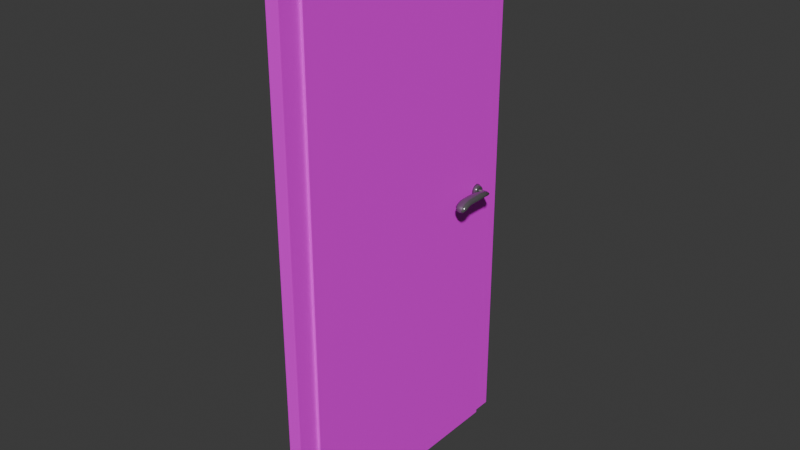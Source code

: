 # Source: door2.blend  (saved by Blender 4.5.87; exported with 4.5.12 LTS)
import bpy
from mathutils import Matrix  # noqa: F401  (used for matrix-valued properties, if any)

bpy.ops.wm.read_factory_settings(use_empty=True)
scene = bpy.context.scene
scene.name = 'Scene'

# ---- collections
col_collection = bpy.data.collections.new('Collection'); scene.collection.children.link(col_collection)

# ---- images (referenced by path relative to the original .blend; pixels are not part of the script)
import os
ASSET_DIR = os.environ.get("B2B_ASSET_DIR", "")  # directory of the original .blend (textures are referenced by path, not embedded)
HERE = os.path.dirname(os.path.abspath(__file__))  # packed textures are extracted next to this script under _unpacked/

def load_image(name, relpath, width, height, colorspace="sRGB"):
    """Load a texture the original file referenced (path relative to the .blend, or extracted next to this script)."""
    p = next((c for c in (os.path.join(HERE, relpath), os.path.join(ASSET_DIR, relpath)) if relpath and os.path.exists(c)), "")
    if p:
        img = bpy.data.images.load(p, check_existing=True)
        img.name = name
    else:  # same state as the original file: an image datablock whose file is absent (Cycles renders it pink)
        img = bpy.data.images.new(name, width, height)
        img.source = "FILE"
        img.filepath = "//" + (relpath or name)
    img.colorspace_settings.name = colorspace
    return img
img_rooms_door = load_image('rooms_door', 'rooms_door.png', 1024, 1024, 'sRGB')

# ---- materials (node trees are filled in below, after node groups)
mat_rooms_door = bpy.data.materials.new('rooms_door')
mat_doorknob = bpy.data.materials.new('Doorknob')

# ---- material node trees
mat_rooms_door.use_nodes = True; mat_rooms_door.node_tree.nodes.clear()
_N = mat_rooms_door.node_tree.nodes; _L = mat_rooms_door.node_tree.links
n0 = _N.new('ShaderNodeBsdfPrincipled'); n0.name = 'Principled BSDF'; n0.location = (10, 300)
n1 = _N.new('ShaderNodeOutputMaterial'); n1.name = 'Material Output'; n1.location = (300, 300)
n2 = _N.new('ShaderNodeTexImage'); n2.name = 'Image Texture'; n2.location = (-280, 280)
n2.image = img_rooms_door
n2.interpolation = 'Closest'
_L.new(n0.outputs[0], n1.inputs[0])
_L.new(n2.outputs[0], n0.inputs[0])
n1.is_active_output = True
mat_doorknob.use_nodes = True; mat_doorknob.node_tree.nodes.clear()
_N = mat_doorknob.node_tree.nodes; _L = mat_doorknob.node_tree.links
n0 = _N.new('ShaderNodeBsdfPrincipled'); n0.name = 'Principled BSDF'; n0.location = (10, 300)
n0.inputs[0].default_value = (0.2054, 0.2026, 0.2082, 1.0)
n0.inputs[1].default_value = 0.623
n0.inputs[2].default_value = 0.1885
n1 = _N.new('ShaderNodeOutputMaterial'); n1.name = 'Material Output'; n1.location = (300, 300)
_L.new(n0.outputs[0], n1.inputs[0])
n1.is_active_output = True

# ---- world
world_world = bpy.data.worlds.new('World'); scene.world = world_world
world_world.use_nodes = True; world_world.node_tree.nodes.clear()
_N = world_world.node_tree.nodes; _L = world_world.node_tree.links
n0 = _N.new('ShaderNodeOutputWorld'); n0.name = 'World Output'; n0.location = (300, 300)
n1 = _N.new('ShaderNodeBackground'); n1.name = 'Background'; n1.location = (10, 300)
n1.inputs[0].default_value = (0.05088, 0.05088, 0.05088, 1.0)
_L.new(n1.outputs[0], n0.inputs[0])
n0.is_active_output = True
world_world.color = (0.05088, 0.05088, 0.05088)
world_world.sun_shadow_jitter_overblur = 0.0

# ---- meshes
me_dark_door = bpy.data.meshes.new('dark_door')
me_dark_door.from_pydata([(-0.02536, 0.9, -0.0001433), (-0.02536, 0.9, 1.991), (0.02536, 0.9, -0.0001433), (0.02536, 0.9, 1.991), (-0.02536, -1.481e-05, -0.0001433), (-0.02536, -1.481e-05, 1.991), (0.02536, -1.481e-05, -0.0001433), (0.02536, -1.481e-05, 1.991), (-0.03558, 1.353e-05, -0.0001445), (-0.03558, 1.353e-05, 1.991), (0.01514, -2.688e-05, -0.0001445), (0.01514, -2.688e-05, 1.991), (0.01508, -0.08081, -0.0001445), (0.01508, -0.08081, 1.991), (-0.03564, -0.08077, -0.0001445), (-0.03564, -0.08077, 1.991), (-0.03558, 1.353e-05, 2.041), (0.01514, -2.688e-05, 2.041), (-0.03564, -0.08077, 2.041), (0.01508, -0.08081, 2.041), (-0.03479, 0.9808, -0.0001445), (-0.03479, 0.9808, 1.991), (0.01592, 0.9808, -0.0001445), (0.01592, 0.9808, 1.991), (0.01586, 0.9, -0.0001445), (0.01586, 0.9, 1.991), (-0.03486, 0.9, -0.0001445), (-0.03486, 0.9, 1.991), (-0.03479, 0.9808, 2.041), (0.01592, 0.9808, 2.041), (-0.03486, 0.9, 2.041), (0.01586, 0.9, 2.041)], [], [(0, 1, 3, 2), (2, 3, 7, 6), (6, 7, 5, 4), (4, 5, 1, 0), (2, 6, 4, 0), (7, 3, 1, 5), (8, 9, 11, 10), (14, 15, 9, 8), (9, 15, 18, 16), (10, 12, 14, 8), (10, 11, 13, 12), (15, 14, 12, 13), (19, 17, 16, 18), (15, 13, 19, 18), (13, 11, 17, 19), (31, 30, 16, 17), (20, 21, 23, 22), (26, 27, 21, 20), (21, 27, 30, 28), (22, 24, 26, 20), (22, 23, 25, 24), (27, 26, 24, 25), (31, 29, 28, 30), (25, 31, 17, 11), (25, 23, 29, 31), (23, 21, 28, 29), (30, 27, 9, 16), (27, 25, 11, 9)])
_uv = me_dark_door.uv_layers.new(name='UVMap')
_uv.uv.foreach_set('vector', [0.9393, 0.6714, 0.9393, 0.04264, 0.9552, 0.04264, 0.9552, 0.6714, 0.3051, 0.04264, 0.3051, 0.6714, 0.02211, 0.6714, 0.02211, 0.04264, 0.9552, 0.6714, 0.9552, 0.04264, 0.9712, 0.04264, 0.9712, 0.6714, 0.588, 0.04264, 0.588, 0.6714, 0.3051, 0.6714, 0.3051, 0.04264, 0.02211, 0.9544, 0.02211, 0.6714, 0.03805, 0.6714, 0.03805, 0.9544, 0.054, 0.6714, 0.054, 0.9544, 0.03805, 0.9544, 0.03805, 0.6714, 0.9036, 0.1831, 0.6082, 0.1831, 0.6082, 0.1747, 0.9036, 0.1747, 0.911, 0.5525, 0.6156, 0.5525, 0.6156, 0.5391, 0.911, 0.5391, 0.6156, 0.5391, 0.6156, 0.5525, 0.6082, 0.5525, 0.6082, 0.5391, 0.6418, 0.58, 0.6418, 0.6065, 0.6166, 0.6065, 0.6166, 0.58, 0.911, 0.2134, 0.6156, 0.2134, 0.6156, 0.2, 0.911, 0.2, 0.6156, 0.1916, 0.911, 0.1916, 0.911, 0.2, 0.6156, 0.2, 0.6082, 0.1579, 0.6202, 0.1579, 0.6202, 0.1663, 0.6082, 0.1663, 0.6156, 0.1916, 0.6156, 0.2, 0.6082, 0.2, 0.6082, 0.1916, 0.6156, 0.2, 0.6156, 0.2134, 0.6082, 0.2134, 0.6082, 0.2, 0.7537, 0.1579, 0.7537, 0.1663, 0.6202, 0.1663, 0.6202, 0.1579, 0.911, 0.1916, 0.6156, 0.1916, 0.6156, 0.1831, 0.911, 0.1831, 0.911, 0.3897, 0.6156, 0.3897, 0.6156, 0.3762, 0.911, 0.3762, 0.6156, 0.3762, 0.6156, 0.3897, 0.6082, 0.3897, 0.6082, 0.3762, 0.6669, 0.58, 0.6669, 0.6065, 0.6418, 0.6065, 0.6418, 0.58, 0.911, 0.3762, 0.6156, 0.3762, 0.6156, 0.3628, 0.911, 0.3628, 0.6082, 0.1663, 0.9036, 0.1663, 0.9036, 0.1747, 0.6082, 0.1747, 0.7537, 0.1579, 0.7657, 0.1579, 0.7657, 0.1663, 0.7537, 0.1663, 0.6156, 0.3628, 0.6082, 0.3628, 0.6082, 0.2134, 0.6156, 0.2134, 0.6156, 0.3628, 0.6156, 0.3762, 0.6082, 0.3762, 0.6082, 0.3628, 0.6156, 0.1831, 0.6156, 0.1916, 0.6082, 0.1916, 0.6082, 0.1831, 0.6082, 0.3897, 0.6156, 0.3897, 0.6156, 0.5391, 0.6082, 0.5391, 0.8992, 0.1579, 0.8992, 0.1663, 0.7657, 0.1663, 0.7657, 0.1579])
me_dark_door.materials.append(mat_rooms_door)
me_dark_door.materials.append(mat_doorknob)
me_dark_door.update()
me_dark_door_001 = bpy.data.meshes.new('dark_door.001')
me_dark_door_001.from_pydata([(-0.0335, 0.8517, 1.04), (-0.0335, 0.841, 1.043), (-0.0335, 0.8603, 1.034), (-0.0335, 0.8651, 1.024), (-0.0335, 0.8651, 1.013), (-0.0335, 0.8603, 1.003), (-0.0335, 0.8517, 0.9959), (-0.0335, 0.841, 0.9934), (-0.0335, 0.8303, 0.9959), (-0.0335, 0.8216, 1.003), (-0.0335, 0.8169, 1.013), (-0.0335, 0.8169, 1.024), (-0.0335, 0.8216, 1.034), (-0.0335, 0.8303, 1.04), (-0.05027, 0.8471, 1.034), (-0.05027, 0.8394, 1.036), (-0.05027, 0.8533, 1.03), (-0.05027, 0.8568, 1.022), (-0.05027, 0.8568, 1.015), (-0.05027, 0.8533, 1.007), (-0.05027, 0.8471, 1.002), (-0.05027, 0.8394, 1.001), (-0.05027, 0.8317, 1.002), (-0.05027, 0.8255, 1.007), (-0.05027, 0.8221, 1.015), (-0.05027, 0.8221, 1.022), (-0.05027, 0.8255, 1.03), (-0.05027, 0.8317, 1.034), (-0.07834, 0.8443, 1.012), (-0.07834, 0.8443, 1.025), (-0.07834, 0.8353, 1.012), (-0.07833, 0.8353, 1.025), (-0.1021, 0.6686, 1.013), (-0.1021, 0.6686, 1.026), (-0.07858, 0.6686, 1.013), (-0.07858, 0.6686, 1.026), (-0.0727, 0.6915, 1.024), (-0.07214, 0.7195, 1.027), (-0.07224, 0.7468, 1.027), (-0.07347, 0.7738, 1.028), (-0.07751, 0.8004, 1.028), (-0.08037, 0.8257, 1.024), (-0.0792, 0.8256, 1.032), (-0.07909, 0.8, 1.042), (-0.07504, 0.7734, 1.045), (-0.07255, 0.7467, 1.045), (-0.07214, 0.7195, 1.045), (-0.0727, 0.6915, 1.041), (-0.09239, 0.8307, 1.024), (-0.09992, 0.8051, 1.028), (-0.1029, 0.7749, 1.028), (-0.1035, 0.7469, 1.027), (-0.1035, 0.7195, 1.027), (-0.104, 0.6915, 1.024), (-0.104, 0.6915, 1.041), (-0.1035, 0.7195, 1.045), (-0.1036, 0.7468, 1.045), (-0.1035, 0.775, 1.044), (-0.1012, 0.8077, 1.04), (-0.09367, 0.8332, 1.03), (-0.07834, 0.8398, 1.01), (-0.07704, 0.846, 1.019), (-0.07834, 0.8398, 1.028), (-0.07689, 0.8336, 1.018), (-0.07939, 0.8324, 1.019), (-0.07445, 0.6774, 1.034), (-0.07458, 0.6669, 1.018), (-0.09052, 0.6669, 1.01), (-0.09052, 0.6669, 1.026), (-0.1073, 0.6669, 1.018), (-0.1045, 0.6774, 1.017), (-0.08673, 0.8405, 1.024), (-0.07445, 0.6774, 1.017), (-0.07221, 0.7058, 1.027), (-0.07215, 0.7332, 1.027), (-0.07255, 0.7604, 1.027), (-0.07528, 0.7869, 1.028), (-0.07949, 0.8142, 1.027), (-0.07834, 0.8325, 1.027), (-0.07889, 0.8139, 1.037), (-0.07709, 0.7865, 1.044), (-0.07349, 0.7602, 1.045), (-0.07219, 0.7332, 1.045), (-0.07221, 0.7058, 1.044), (-0.08574, 0.838, 1.019), (-0.09666, 0.8191, 1.025), (-0.1018, 0.7899, 1.028), (-0.1034, 0.7606, 1.027), (-0.1035, 0.7332, 1.027), (-0.1035, 0.7058, 1.027), (-0.1045, 0.6774, 1.034), (-0.1035, 0.7058, 1.044), (-0.1035, 0.7332, 1.045), (-0.1037, 0.7605, 1.045), (-0.1049, 0.7894, 1.043), (-0.09848, 0.8217, 1.035), (-0.08837, 0.6915, 1.044), (-0.08781, 0.7195, 1.048), (-0.08811, 0.7468, 1.048), (-0.08945, 0.774, 1.048), (-0.08997, 0.8024, 1.045), (-0.08699, 0.8283, 1.036), (-0.08604, 0.8281, 1.021), (-0.08852, 0.8028, 1.025), (-0.08802, 0.7744, 1.024), (-0.08782, 0.7469, 1.024), (-0.08781, 0.7195, 1.024), (-0.08837, 0.6915, 1.02), (-0.1131, 0.6915, 1.032), (-0.1125, 0.7195, 1.036), (-0.1125, 0.7469, 1.036), (-0.1117, 0.7753, 1.035), (-0.1093, 0.8101, 1.032), (-0.0971, 0.8342, 1.026), (-0.07517, 0.8246, 1.027), (-0.07106, 0.7992, 1.035), (-0.06616, 0.7734, 1.036), (-0.06357, 0.7468, 1.036), (-0.06323, 0.7195, 1.036), (-0.06387, 0.6915, 1.032), (-0.06617, 0.6772, 1.025), (-0.0914, 0.6633, 1.016), (-0.0879, 0.8416, 1.02), (-0.08947, 0.6772, 1.014), (-0.08315, 0.8354, 1.03), (-0.08947, 0.6772, 1.036), (-0.08788, 0.7058, 1.047), (-0.08785, 0.7332, 1.048), (-0.08872, 0.7603, 1.048), (-0.08996, 0.788, 1.047), (-0.08916, 0.8166, 1.041), (-0.08246, 0.8351, 1.017), (-0.08763, 0.8166, 1.022), (-0.0883, 0.7885, 1.025), (-0.08786, 0.7605, 1.024), (-0.08781, 0.7332, 1.024), (-0.08788, 0.7058, 1.024), (-0.1134, 0.6772, 1.025), (-0.1126, 0.7058, 1.036), (-0.1125, 0.7332, 1.036), (-0.1124, 0.7606, 1.036), (-0.1123, 0.7901, 1.035), (-0.1034, 0.8227, 1.029), (-0.07561, 0.8314, 1.023), (-0.07337, 0.8131, 1.031), (-0.06903, 0.7861, 1.036), (-0.06441, 0.7602, 1.036), (-0.06327, 0.7332, 1.036), (-0.06331, 0.7058, 1.036), (-0.06236, 0.8443, 1.012), (-0.06236, 0.8443, 1.025), (-0.06236, 0.8353, 1.012), (-0.06235, 0.8353, 1.025), (-0.06236, 0.8398, 1.01), (-0.06106, 0.846, 1.019), (-0.06236, 0.8398, 1.028), (-0.06091, 0.8336, 1.018), (-0.05027, 0.8462, 1.012), (-0.05027, 0.8461, 1.026), (-0.05027, 0.8334, 1.012), (-0.05027, 0.8334, 1.026), (-0.05027, 0.8398, 1.009), (-0.05027, 0.8485, 1.019), (-0.05027, 0.8398, 1.028), (-0.05027, 0.831, 1.018)], [], [(0, 1, 13, 12, 11, 10, 9, 8, 7, 6, 5, 4, 3, 2), (7, 8, 22, 21), (1, 0, 14, 15), (8, 9, 23, 22), (0, 2, 16, 14), (9, 10, 24, 23), (2, 3, 17, 16), (10, 11, 25, 24), (3, 4, 18, 17), (11, 12, 26, 25), (4, 5, 19, 18), (12, 13, 27, 26), (5, 6, 20, 19), (13, 1, 15, 27), (6, 7, 21, 20), (14, 16, 17, 18, 19, 20, 21, 22, 23, 24, 25, 26, 27, 15), (36, 119, 120, 72), (119, 47, 65, 120), (120, 65, 35, 66), (72, 120, 66, 34), (34, 66, 121, 67), (66, 35, 68, 121), (121, 68, 33, 69), (67, 121, 69, 32), (48, 113, 122, 84), (113, 59, 71, 122), (122, 71, 29, 61), (84, 122, 61, 28), (36, 72, 123, 107), (72, 34, 67, 123), (123, 67, 32, 70), (107, 123, 70, 53), (42, 78, 124, 101), (78, 31, 62, 124), (124, 62, 29, 71), (101, 124, 71, 59), (35, 65, 125, 68), (65, 47, 96, 125), (125, 96, 54, 90), (68, 125, 90, 33), (47, 83, 126, 96), (83, 46, 97, 126), (126, 97, 55, 91), (96, 126, 91, 54), (46, 82, 127, 97), (82, 45, 98, 127), (127, 98, 56, 92), (97, 127, 92, 55), (45, 81, 128, 98), (81, 44, 99, 128), (128, 99, 57, 93), (98, 128, 93, 56), (44, 80, 129, 99), (80, 43, 100, 129), (129, 100, 58, 94), (99, 129, 94, 57), (43, 79, 130, 100), (79, 42, 101, 130), (130, 101, 59, 95), (100, 130, 95, 58), (30, 64, 131, 60), (64, 41, 102, 131), (131, 102, 48, 84), (60, 131, 84, 28), (41, 77, 132, 102), (77, 40, 103, 132), (132, 103, 49, 85), (102, 132, 85, 48), (40, 76, 133, 103), (76, 39, 104, 133), (133, 104, 50, 86), (103, 133, 86, 49), (39, 75, 134, 104), (75, 38, 105, 134), (134, 105, 51, 87), (104, 134, 87, 50), (38, 74, 135, 105), (74, 37, 106, 135), (135, 106, 52, 88), (105, 135, 88, 51), (37, 73, 136, 106), (73, 36, 107, 136), (136, 107, 53, 89), (106, 136, 89, 52), (32, 69, 137, 70), (69, 33, 90, 137), (137, 90, 54, 108), (70, 137, 108, 53), (53, 108, 138, 89), (108, 54, 91, 138), (138, 91, 55, 109), (89, 138, 109, 52), (52, 109, 139, 88), (109, 55, 92, 139), (139, 92, 56, 110), (88, 139, 110, 51), (51, 110, 140, 87), (110, 56, 93, 140), (140, 93, 57, 111), (87, 140, 111, 50), (50, 111, 141, 86), (111, 57, 94, 141), (141, 94, 58, 112), (86, 141, 112, 49), (49, 112, 142, 85), (112, 58, 95, 142), (142, 95, 59, 113), (85, 142, 113, 48), (30, 63, 143, 64), (63, 31, 78, 143), (143, 78, 42, 114), (64, 143, 114, 41), (41, 114, 144, 77), (114, 42, 79, 144), (144, 79, 43, 115), (77, 144, 115, 40), (40, 115, 145, 76), (115, 43, 80, 145), (145, 80, 44, 116), (76, 145, 116, 39), (39, 116, 146, 75), (116, 44, 81, 146), (146, 81, 45, 117), (75, 146, 117, 38), (38, 117, 147, 74), (117, 45, 82, 147), (147, 82, 46, 118), (74, 147, 118, 37), (37, 118, 148, 73), (118, 46, 83, 148), (148, 83, 47, 119), (73, 148, 119, 36), (61, 29, 150, 154), (60, 28, 149, 153), (31, 63, 156, 152), (29, 62, 155, 150), (28, 61, 154, 149), (30, 60, 153, 151), (63, 30, 151, 156), (62, 31, 152, 155), (156, 151, 159, 164), (155, 152, 160, 163), (154, 150, 158, 162), (153, 149, 157, 161), (152, 156, 164, 160), (150, 155, 163, 158), (149, 154, 162, 157), (151, 153, 161, 159)])
me_dark_door_001.polygons.foreach_set('use_smooth', [1, 1, 1, 1, 1, 1, 1, 1, 1, 1, 1, 1, 1, 1, 1, 0, 1, 1, 1, 1, 1, 1, 1, 1, 1, 1, 1, 1, 1, 1, 1, 1, 1, 1, 1, 1, 1, 1, 1, 1, 1, 1, 1, 1, 1, 1, 1, 1, 1, 1, 1, 1, 1, 1, 1, 1, 1, 1, 1, 1, 1, 1, 1, 1, 1, 1, 1, 1, 1, 1, 1, 1, 1, 1, 1, 1, 1, 1, 1, 1, 1, 1, 1, 1, 1, 1, 1, 1, 1, 1, 1, 1, 1, 1, 1, 1, 1, 1, 1, 1, 1, 1, 1, 1, 1, 1, 1, 1, 1, 1, 1, 1, 1, 1, 1, 1, 1, 1, 1, 1, 1, 1, 1, 1, 1, 1, 1, 1, 1, 1, 1, 1, 1, 1, 1, 1, 1, 1, 1, 1, 1, 1, 1, 1, 1, 1, 1, 1])
me_dark_door_001.polygons.foreach_set('material_index', [1, 1, 1, 1, 1, 1, 1, 1, 1, 1, 1, 1, 1, 1, 1, 1, 1, 1, 1, 1, 1, 1, 1, 1, 1, 1, 1, 1, 1, 1, 1, 1, 1, 1, 1, 1, 1, 1, 1, 1, 1, 1, 1, 1, 1, 1, 1, 1, 1, 1, 1, 1, 1, 1, 1, 1, 1, 1, 1, 1, 1, 1, 1, 1, 1, 1, 1, 1, 1, 1, 1, 1, 1, 1, 1, 1, 1, 1, 1, 1, 1, 1, 1, 1, 1, 1, 1, 1, 1, 1, 1, 1, 1, 1, 1, 1, 1, 1, 1, 1, 1, 1, 1, 1, 1, 1, 1, 1, 1, 1, 1, 1, 1, 1, 1, 1, 1, 1, 1, 1, 1, 1, 1, 1, 1, 1, 1, 1, 1, 1, 1, 1, 1, 1, 1, 1, 1, 1, 1, 1, 1, 1, 1, 1, 1, 1, 1, 1])
_uv = me_dark_door_001.uv_layers.new(name='UVMap')
_uv.uv.foreach_set('vector', [0.0, 0.0, 0.0, 0.0, 0.0, 0.0, 0.0, 0.0, 0.0, 0.0, 0.0, 0.0, 0.0, 0.0, 0.0, 0.0, 0.0, 0.0, 0.0, 0.0, 0.0, 0.0, 0.0, 0.0, 0.0, 0.0, 0.0, 0.0, 0.0, 0.0, 0.0, 0.0, 0.0, 0.0, 0.0, 0.0, 0.0, 0.0, 0.0, 0.0, 0.0, 0.0, 0.0, 0.0, 0.0, 0.0, 0.0, 0.0, 0.0, 0.0, 0.0, 0.0, 0.0, 0.0, 0.0, 0.0, 0.0, 0.0, 0.0, 0.0, 0.0, 0.0, 0.0, 0.0, 0.0, 0.0, 0.0, 0.0, 0.0, 0.0, 0.0, 0.0, 0.0, 0.0, 0.0, 0.0, 0.0, 0.0, 0.0, 0.0, 0.0, 0.0, 0.0, 0.0, 0.0, 0.0, 0.0, 0.0, 0.0, 0.0, 0.0, 0.0, 0.0, 0.0, 0.0, 0.0, 0.0, 0.0, 0.0, 0.0, 0.0, 0.0, 0.0, 0.0, 0.0, 0.0, 0.0, 0.0, 0.0, 0.0, 0.0, 0.0, 0.0, 0.0, 0.0, 0.0, 0.0, 0.0, 0.0, 0.0, 0.0, 0.0, 0.0, 0.0, 0.0, 0.0, 0.0, 0.0, 0.0, 0.0, 0.0, 0.0, 0.0, 0.0, 0.0, 0.0, 0.0, 0.0, 0.0, 0.0, 0.0, 0.0, 0.0, 0.0, 0.0, 0.0, 0.0, 0.0, 0.0, 0.0, 0.0, 0.0, 0.0, 0.0, 0.0, 0.0, 0.0, 0.0, 0.0, 0.0, 0.0, 0.0, 0.0, 0.0, 0.0, 0.0, 0.0, 0.0, 0.375, 0.4643, 0.5, 0.4643, 0.5, 0.4851, 0.375, 0.4821, 0.5, 0.4643, 0.625, 0.4643, 0.625, 0.4821, 0.5, 0.4851, 0.5, 0.4851, 0.625, 0.4821, 0.625, 0.5, 0.5, 0.5298, 0.375, 0.4821, 0.5, 0.4851, 0.5, 0.5298, 0.375, 0.5, 0.375, 0.5, 0.5, 0.5298, 0.5, 0.625, 0.4048, 0.625, 0.5, 0.5298, 0.625, 0.5, 0.5952, 0.625, 0.5, 0.625, 0.5, 0.625, 0.5952, 0.625, 0.625, 0.75, 0.5, 0.7202, 0.4048, 0.625, 0.5, 0.625, 0.5, 0.7202, 0.375, 0.75, 0.375, 0.9643, 0.5, 0.9643, 0.5, 0.9821, 0.375, 0.9821, 0.5, 0.9643, 0.625, 0.9643, 0.625, 0.9821, 0.5, 0.9821, 0.5, 0.9821, 0.625, 0.9821, 0.625, 1.0, 0.5, 1.0, 0.375, 0.9821, 0.5, 0.9821, 0.5, 1.0, 0.375, 1.0, 0.3393, 0.5, 0.3571, 0.5, 0.3601, 0.625, 0.3393, 0.625, 0.3571, 0.5, 0.375, 0.5, 0.4048, 0.625, 0.3601, 0.625, 0.3601, 0.625, 0.4048, 0.625, 0.375, 0.75, 0.3571, 0.75, 0.3393, 0.625, 0.3601, 0.625, 0.3571, 0.75, 0.3393, 0.75, 0.8393, 0.5, 0.8571, 0.5, 0.8571, 0.625, 0.8393, 0.625, 0.8571, 0.5, 0.875, 0.5, 0.875, 0.625, 0.8571, 0.625, 0.8571, 0.625, 0.875, 0.625, 0.875, 0.75, 0.8571, 0.75, 0.8393, 0.625, 0.8571, 0.625, 0.8571, 0.75, 0.8393, 0.75, 0.625, 0.5, 0.6429, 0.5, 0.6399, 0.625, 0.5952, 0.625, 0.6429, 0.5, 0.6607, 0.5, 0.6607, 0.625, 0.6399, 0.625, 0.6399, 0.625, 0.6607, 0.625, 0.6607, 0.75, 0.6429, 0.75, 0.5952, 0.625, 0.6399, 0.625, 0.6429, 0.75, 0.625, 0.75, 0.6607, 0.5, 0.6786, 0.5, 0.6786, 0.625, 0.6607, 0.625, 0.6786, 0.5, 0.6964, 0.5, 0.6964, 0.625, 0.6786, 0.625, 0.6786, 0.625, 0.6964, 0.625, 0.6964, 0.75, 0.6786, 0.75, 0.6607, 0.625, 0.6786, 0.625, 0.6786, 0.75, 0.6607, 0.75, 0.6964, 0.5, 0.7143, 0.5, 0.7143, 0.625, 0.6964, 0.625, 0.7143, 0.5, 0.7321, 0.5, 0.7321, 0.625, 0.7143, 0.625, 0.7143, 0.625, 0.7321, 0.625, 0.7321, 0.75, 0.7143, 0.75, 0.6964, 0.625, 0.7143, 0.625, 0.7143, 0.75, 0.6964, 0.75, 0.7321, 0.5, 0.75, 0.5, 0.75, 0.625, 0.7321, 0.625, 0.75, 0.5, 0.7679, 0.5, 0.7679, 0.625, 0.75, 0.625, 0.75, 0.625, 0.7679, 0.625, 0.7679, 0.75, 0.75, 0.75, 0.7321, 0.625, 0.75, 0.625, 0.75, 0.75, 0.7321, 0.75, 0.7679, 0.5, 0.7857, 0.5, 0.7857, 0.625, 0.7679, 0.625, 0.7857, 0.5, 0.8036, 0.5, 0.8036, 0.625, 0.7857, 0.625, 0.7857, 0.625, 0.8036, 0.625, 0.8036, 0.75, 0.7857, 0.75, 0.7679, 0.625, 0.7857, 0.625, 0.7857, 0.75, 0.7679, 0.75, 0.8036, 0.5, 0.8214, 0.5, 0.8214, 0.625, 0.8036, 0.625, 0.8214, 0.5, 0.8393, 0.5, 0.8393, 0.625, 0.8214, 0.625, 0.8214, 0.625, 0.8393, 0.625, 0.8393, 0.75, 0.8214, 0.75, 0.8036, 0.625, 0.8214, 0.625, 0.8214, 0.75, 0.8036, 0.75, 0.125, 0.5, 0.1429, 0.5, 0.1429, 0.625, 0.125, 0.625, 0.1429, 0.5, 0.1607, 0.5, 0.1607, 0.625, 0.1429, 0.625, 0.1429, 0.625, 0.1607, 0.625, 0.1607, 0.75, 0.1429, 0.75, 0.125, 0.625, 0.1429, 0.625, 0.1429, 0.75, 0.125, 0.75, 0.1607, 0.5, 0.1786, 0.5, 0.1786, 0.625, 0.1607, 0.625, 0.1786, 0.5, 0.1964, 0.5, 0.1964, 0.625, 0.1786, 0.625, 0.1786, 0.625, 0.1964, 0.625, 0.1964, 0.75, 0.1786, 0.75, 0.1607, 0.625, 0.1786, 0.625, 0.1786, 0.75, 0.1607, 0.75, 0.1964, 0.5, 0.2143, 0.5, 0.2143, 0.625, 0.1964, 0.625, 0.2143, 0.5, 0.2321, 0.5, 0.2321, 0.625, 0.2143, 0.625, 0.2143, 0.625, 0.2321, 0.625, 0.2321, 0.75, 0.2143, 0.75, 0.1964, 0.625, 0.2143, 0.625, 0.2143, 0.75, 0.1964, 0.75, 0.2321, 0.5, 0.25, 0.5, 0.25, 0.625, 0.2321, 0.625, 0.25, 0.5, 0.2679, 0.5, 0.2679, 0.625, 0.25, 0.625, 0.25, 0.625, 0.2679, 0.625, 0.2679, 0.75, 0.25, 0.75, 0.2321, 0.625, 0.25, 0.625, 0.25, 0.75, 0.2321, 0.75, 0.2679, 0.5, 0.2857, 0.5, 0.2857, 0.625, 0.2679, 0.625, 0.2857, 0.5, 0.3036, 0.5, 0.3036, 0.625, 0.2857, 0.625, 0.2857, 0.625, 0.3036, 0.625, 0.3036, 0.75, 0.2857, 0.75, 0.2679, 0.625, 0.2857, 0.625, 0.2857, 0.75, 0.2679, 0.75, 0.3036, 0.5, 0.3214, 0.5, 0.3214, 0.625, 0.3036, 0.625, 0.3214, 0.5, 0.3393, 0.5, 0.3393, 0.625, 0.3214, 0.625, 0.3214, 0.625, 0.3393, 0.625, 0.3393, 0.75, 0.3214, 0.75, 0.3036, 0.625, 0.3214, 0.625, 0.3214, 0.75, 0.3036, 0.75, 0.375, 0.75, 0.5, 0.7202, 0.5, 0.7649, 0.375, 0.7679, 0.5, 0.7202, 0.625, 0.75, 0.625, 0.7679, 0.5, 0.7649, 0.5, 0.7649, 0.625, 0.7679, 0.625, 0.7857, 0.5, 0.7857, 0.375, 0.7679, 0.5, 0.7649, 0.5, 0.7857, 0.375, 0.7857, 0.375, 0.7857, 0.5, 0.7857, 0.5, 0.8036, 0.375, 0.8036, 0.5, 0.7857, 0.625, 0.7857, 0.625, 0.8036, 0.5, 0.8036, 0.5, 0.8036, 0.625, 0.8036, 0.625, 0.8214, 0.5, 0.8214, 0.375, 0.8036, 0.5, 0.8036, 0.5, 0.8214, 0.375, 0.8214, 0.375, 0.8214, 0.5, 0.8214, 0.5, 0.8393, 0.375, 0.8393, 0.5, 0.8214, 0.625, 0.8214, 0.625, 0.8393, 0.5, 0.8393, 0.5, 0.8393, 0.625, 0.8393, 0.625, 0.8571, 0.5, 0.8571, 0.375, 0.8393, 0.5, 0.8393, 0.5, 0.8571, 0.375, 0.8571, 0.375, 0.8571, 0.5, 0.8571, 0.5, 0.875, 0.375, 0.875, 0.5, 0.8571, 0.625, 0.8571, 0.625, 0.875, 0.5, 0.875, 0.5, 0.875, 0.625, 0.875, 0.625, 0.8929, 0.5, 0.8929, 0.375, 0.875, 0.5, 0.875, 0.5, 0.8929, 0.375, 0.8929, 0.375, 0.8929, 0.5, 0.8929, 0.5, 0.9107, 0.375, 0.9107, 0.5, 0.8929, 0.625, 0.8929, 0.625, 0.9107, 0.5, 0.9107, 0.5, 0.9107, 0.625, 0.9107, 0.625, 0.9286, 0.5, 0.9286, 0.375, 0.9107, 0.5, 0.9107, 0.5, 0.9286, 0.375, 0.9286, 0.375, 0.9286, 0.5, 0.9286, 0.5, 0.9464, 0.375, 0.9464, 0.5, 0.9286, 0.625, 0.9286, 0.625, 0.9464, 0.5, 0.9464, 0.5, 0.9464, 0.625, 0.9464, 0.625, 0.9643, 0.5, 0.9643, 0.375, 0.9464, 0.5, 0.9464, 0.5, 0.9643, 0.375, 0.9643, 0.375, 0.25, 0.5, 0.25, 0.5, 0.2679, 0.375, 0.2679, 0.5, 0.25, 0.625, 0.25, 0.625, 0.2679, 0.5, 0.2679, 0.5, 0.2679, 0.625, 0.2679, 0.625, 0.2857, 0.5, 0.2857, 0.375, 0.2679, 0.5, 0.2679, 0.5, 0.2857, 0.375, 0.2857, 0.375, 0.2857, 0.5, 0.2857, 0.5, 0.3036, 0.375, 0.3036, 0.5, 0.2857, 0.625, 0.2857, 0.625, 0.3036, 0.5, 0.3036, 0.5, 0.3036, 0.625, 0.3036, 0.625, 0.3214, 0.5, 0.3214, 0.375, 0.3036, 0.5, 0.3036, 0.5, 0.3214, 0.375, 0.3214, 0.375, 0.3214, 0.5, 0.3214, 0.5, 0.3393, 0.375, 0.3393, 0.5, 0.3214, 0.625, 0.3214, 0.625, 0.3393, 0.5, 0.3393, 0.5, 0.3393, 0.625, 0.3393, 0.625, 0.3571, 0.5, 0.3571, 0.375, 0.3393, 0.5, 0.3393, 0.5, 0.3571, 0.375, 0.3571, 0.375, 0.3571, 0.5, 0.3571, 0.5, 0.375, 0.375, 0.375, 0.5, 0.3571, 0.625, 0.3571, 0.625, 0.375, 0.5, 0.375, 0.5, 0.375, 0.625, 0.375, 0.625, 0.3929, 0.5, 0.3929, 0.375, 0.375, 0.5, 0.375, 0.5, 0.3929, 0.375, 0.3929, 0.375, 0.3929, 0.5, 0.3929, 0.5, 0.4107, 0.375, 0.4107, 0.5, 0.3929, 0.625, 0.3929, 0.625, 0.4107, 0.5, 0.4107, 0.5, 0.4107, 0.625, 0.4107, 0.625, 0.4286, 0.5, 0.4286, 0.375, 0.4107, 0.5, 0.4107, 0.5, 0.4286, 0.375, 0.4286, 0.375, 0.4286, 0.5, 0.4286, 0.5, 0.4464, 0.375, 0.4464, 0.5, 0.4286, 0.625, 0.4286, 0.625, 0.4464, 0.5, 0.4464, 0.5, 0.4464, 0.625, 0.4464, 0.625, 0.4643, 0.5, 0.4643, 0.375, 0.4464, 0.5, 0.4464, 0.5, 0.4643, 0.375, 0.4643, 0.5, 1.0, 0.625, 1.0, 0.625, 1.0, 0.5, 1.0, 0.125, 0.625, 0.125, 0.75, 0.125, 0.75, 0.125, 0.625, 0.625, 0.25, 0.5, 0.25, 0.5, 0.25, 0.625, 0.25, 0.875, 0.75, 0.875, 0.625, 0.875, 0.625, 0.875, 0.75, 0.375, 1.0, 0.5, 1.0, 0.5, 1.0, 0.375, 1.0, 0.125, 0.5, 0.125, 0.625, 0.125, 0.625, 0.125, 0.5, 0.5, 0.25, 0.375, 0.25, 0.375, 0.25, 0.5, 0.25, 0.875, 0.625, 0.875, 0.5, 0.875, 0.5, 0.875, 0.625, 0.5, 0.25, 0.375, 0.25, 0.375, 0.25, 0.5, 0.25, 0.875, 0.625, 0.875, 0.5, 0.875, 0.5, 0.875, 0.625, 0.5, 1.0, 0.625, 1.0, 0.625, 1.0, 0.5, 1.0, 0.125, 0.625, 0.125, 0.75, 0.125, 0.75, 0.125, 0.625, 0.625, 0.25, 0.5, 0.25, 0.5, 0.25, 0.625, 0.25, 0.875, 0.75, 0.875, 0.625, 0.875, 0.625, 0.875, 0.75, 0.375, 1.0, 0.5, 1.0, 0.5, 1.0, 0.375, 1.0, 0.125, 0.5, 0.125, 0.625, 0.125, 0.625, 0.125, 0.5])
me_dark_door_001.materials.append(mat_rooms_door)
me_dark_door_001.materials.append(mat_doorknob)
me_dark_door_001.update()
me_dark_door_002 = bpy.data.meshes.new('dark_door.002')
me_dark_door_002.from_pydata([(0.02936, 0.8517, 1.04), (0.02936, 0.841, 1.043), (0.02936, 0.8603, 1.034), (0.02936, 0.8651, 1.024), (0.02936, 0.8651, 1.013), (0.02936, 0.8603, 1.003), (0.02936, 0.8517, 0.9959), (0.02936, 0.841, 0.9934), (0.02936, 0.8303, 0.9959), (0.02936, 0.8216, 1.003), (0.02936, 0.8169, 1.013), (0.02936, 0.8169, 1.024), (0.02936, 0.8216, 1.034), (0.02936, 0.8303, 1.04), (0.04613, 0.8471, 1.034), (0.04613, 0.8394, 1.036), (0.04613, 0.8533, 1.03), (0.04613, 0.8568, 1.022), (0.04613, 0.8568, 1.015), (0.04613, 0.8533, 1.007), (0.04613, 0.8471, 1.002), (0.04613, 0.8394, 1.001), (0.04613, 0.8317, 1.002), (0.04613, 0.8255, 1.007), (0.04613, 0.8221, 1.015), (0.04613, 0.8221, 1.022), (0.04613, 0.8255, 1.03), (0.04613, 0.8317, 1.034), (0.0742, 0.8443, 1.012), (0.0742, 0.8443, 1.025), (0.0742, 0.8353, 1.012), (0.07419, 0.8353, 1.025), (0.09795, 0.6686, 1.013), (0.09795, 0.6686, 1.026), (0.07444, 0.6686, 1.013), (0.07444, 0.6686, 1.026), (0.06856, 0.6915, 1.024), (0.068, 0.7195, 1.027), (0.0681, 0.7468, 1.027), (0.06933, 0.7738, 1.028), (0.07337, 0.8004, 1.028), (0.07623, 0.8257, 1.024), (0.07506, 0.8256, 1.032), (0.07495, 0.8, 1.042), (0.0709, 0.7734, 1.045), (0.06841, 0.7467, 1.045), (0.068, 0.7195, 1.045), (0.06856, 0.6915, 1.041), (0.08825, 0.8307, 1.024), (0.09578, 0.8051, 1.028), (0.09881, 0.7749, 1.028), (0.09934, 0.7469, 1.027), (0.09934, 0.7195, 1.027), (0.0999, 0.6915, 1.024), (0.0999, 0.6915, 1.041), (0.09934, 0.7195, 1.045), (0.09944, 0.7468, 1.045), (0.09938, 0.775, 1.044), (0.09706, 0.8077, 1.04), (0.08953, 0.8332, 1.03), (0.0742, 0.8398, 1.01), (0.0729, 0.846, 1.019), (0.0742, 0.8398, 1.028), (0.07275, 0.8336, 1.018), (0.07525, 0.8324, 1.019), (0.07031, 0.6774, 1.034), (0.07044, 0.6669, 1.018), (0.08638, 0.6669, 1.01), (0.08638, 0.6669, 1.026), (0.1032, 0.6669, 1.018), (0.1003, 0.6774, 1.017), (0.08259, 0.8405, 1.024), (0.07031, 0.6774, 1.017), (0.06807, 0.7058, 1.027), (0.06801, 0.7332, 1.027), (0.06841, 0.7604, 1.027), (0.07114, 0.7869, 1.028), (0.07535, 0.8142, 1.027), (0.0742, 0.8325, 1.027), (0.07475, 0.8139, 1.037), (0.07295, 0.7865, 1.044), (0.06935, 0.7602, 1.045), (0.06805, 0.7332, 1.045), (0.06807, 0.7058, 1.044), (0.0816, 0.838, 1.019), (0.09253, 0.8191, 1.025), (0.09763, 0.7899, 1.028), (0.09927, 0.7606, 1.027), (0.09934, 0.7332, 1.027), (0.09941, 0.7058, 1.027), (0.1003, 0.6774, 1.034), (0.09941, 0.7058, 1.044), (0.09935, 0.7332, 1.045), (0.09959, 0.7605, 1.045), (0.1008, 0.7894, 1.043), (0.09434, 0.8217, 1.035), (0.08423, 0.6915, 1.044), (0.08367, 0.7195, 1.048), (0.08397, 0.7468, 1.048), (0.08531, 0.774, 1.048), (0.08583, 0.8024, 1.045), (0.08285, 0.8283, 1.036), (0.08191, 0.8281, 1.021), (0.08438, 0.8028, 1.025), (0.08388, 0.7744, 1.024), (0.08368, 0.7469, 1.024), (0.08367, 0.7195, 1.024), (0.08423, 0.6915, 1.02), (0.109, 0.6915, 1.032), (0.1084, 0.7195, 1.036), (0.1084, 0.7469, 1.036), (0.1076, 0.7753, 1.035), (0.1052, 0.8101, 1.032), (0.09296, 0.8342, 1.026), (0.07103, 0.8246, 1.027), (0.06692, 0.7992, 1.035), (0.06202, 0.7734, 1.036), (0.05943, 0.7468, 1.036), (0.05909, 0.7195, 1.036), (0.05973, 0.6915, 1.032), (0.06203, 0.6772, 1.025), (0.08726, 0.6633, 1.016), (0.08376, 0.8416, 1.02), (0.08533, 0.6772, 1.014), (0.07901, 0.8354, 1.03), (0.08533, 0.6772, 1.036), (0.08374, 0.7058, 1.047), (0.08371, 0.7332, 1.048), (0.08458, 0.7603, 1.048), (0.08582, 0.788, 1.047), (0.08502, 0.8166, 1.041), (0.07832, 0.8351, 1.017), (0.08349, 0.8166, 1.022), (0.08416, 0.7885, 1.025), (0.08372, 0.7605, 1.024), (0.08367, 0.7332, 1.024), (0.08374, 0.7058, 1.024), (0.1092, 0.6772, 1.025), (0.1084, 0.7058, 1.036), (0.1084, 0.7332, 1.036), (0.1083, 0.7606, 1.036), (0.1081, 0.7901, 1.035), (0.09931, 0.8227, 1.029), (0.07147, 0.8314, 1.023), (0.06923, 0.8131, 1.031), (0.06489, 0.7861, 1.036), (0.06027, 0.7602, 1.036), (0.05913, 0.7332, 1.036), (0.05917, 0.7058, 1.036), (0.05822, 0.8443, 1.012), (0.05822, 0.8443, 1.025), (0.05822, 0.8353, 1.012), (0.05821, 0.8353, 1.025), (0.05822, 0.8398, 1.01), (0.05692, 0.846, 1.019), (0.05822, 0.8398, 1.028), (0.05677, 0.8336, 1.018), (0.04613, 0.8462, 1.012), (0.04613, 0.8461, 1.026), (0.04613, 0.8334, 1.012), (0.04613, 0.8334, 1.026), (0.04613, 0.8398, 1.009), (0.04613, 0.8485, 1.019), (0.04613, 0.8398, 1.028), (0.04613, 0.831, 1.018)], [], [(0, 1, 13, 12, 11, 10, 9, 8, 7, 6, 5, 4, 3, 2), (7, 8, 22, 21), (1, 0, 14, 15), (8, 9, 23, 22), (0, 2, 16, 14), (9, 10, 24, 23), (2, 3, 17, 16), (10, 11, 25, 24), (3, 4, 18, 17), (11, 12, 26, 25), (4, 5, 19, 18), (12, 13, 27, 26), (5, 6, 20, 19), (13, 1, 15, 27), (6, 7, 21, 20), (14, 16, 17, 18, 19, 20, 21, 22, 23, 24, 25, 26, 27, 15), (36, 119, 120, 72), (119, 47, 65, 120), (120, 65, 35, 66), (72, 120, 66, 34), (34, 66, 121, 67), (66, 35, 68, 121), (121, 68, 33, 69), (67, 121, 69, 32), (48, 113, 122, 84), (113, 59, 71, 122), (122, 71, 29, 61), (84, 122, 61, 28), (36, 72, 123, 107), (72, 34, 67, 123), (123, 67, 32, 70), (107, 123, 70, 53), (42, 78, 124, 101), (78, 31, 62, 124), (124, 62, 29, 71), (101, 124, 71, 59), (35, 65, 125, 68), (65, 47, 96, 125), (125, 96, 54, 90), (68, 125, 90, 33), (47, 83, 126, 96), (83, 46, 97, 126), (126, 97, 55, 91), (96, 126, 91, 54), (46, 82, 127, 97), (82, 45, 98, 127), (127, 98, 56, 92), (97, 127, 92, 55), (45, 81, 128, 98), (81, 44, 99, 128), (128, 99, 57, 93), (98, 128, 93, 56), (44, 80, 129, 99), (80, 43, 100, 129), (129, 100, 58, 94), (99, 129, 94, 57), (43, 79, 130, 100), (79, 42, 101, 130), (130, 101, 59, 95), (100, 130, 95, 58), (30, 64, 131, 60), (64, 41, 102, 131), (131, 102, 48, 84), (60, 131, 84, 28), (41, 77, 132, 102), (77, 40, 103, 132), (132, 103, 49, 85), (102, 132, 85, 48), (40, 76, 133, 103), (76, 39, 104, 133), (133, 104, 50, 86), (103, 133, 86, 49), (39, 75, 134, 104), (75, 38, 105, 134), (134, 105, 51, 87), (104, 134, 87, 50), (38, 74, 135, 105), (74, 37, 106, 135), (135, 106, 52, 88), (105, 135, 88, 51), (37, 73, 136, 106), (73, 36, 107, 136), (136, 107, 53, 89), (106, 136, 89, 52), (32, 69, 137, 70), (69, 33, 90, 137), (137, 90, 54, 108), (70, 137, 108, 53), (53, 108, 138, 89), (108, 54, 91, 138), (138, 91, 55, 109), (89, 138, 109, 52), (52, 109, 139, 88), (109, 55, 92, 139), (139, 92, 56, 110), (88, 139, 110, 51), (51, 110, 140, 87), (110, 56, 93, 140), (140, 93, 57, 111), (87, 140, 111, 50), (50, 111, 141, 86), (111, 57, 94, 141), (141, 94, 58, 112), (86, 141, 112, 49), (49, 112, 142, 85), (112, 58, 95, 142), (142, 95, 59, 113), (85, 142, 113, 48), (30, 63, 143, 64), (63, 31, 78, 143), (143, 78, 42, 114), (64, 143, 114, 41), (41, 114, 144, 77), (114, 42, 79, 144), (144, 79, 43, 115), (77, 144, 115, 40), (40, 115, 145, 76), (115, 43, 80, 145), (145, 80, 44, 116), (76, 145, 116, 39), (39, 116, 146, 75), (116, 44, 81, 146), (146, 81, 45, 117), (75, 146, 117, 38), (38, 117, 147, 74), (117, 45, 82, 147), (147, 82, 46, 118), (74, 147, 118, 37), (37, 118, 148, 73), (118, 46, 83, 148), (148, 83, 47, 119), (73, 148, 119, 36), (61, 29, 150, 154), (60, 28, 149, 153), (31, 63, 156, 152), (29, 62, 155, 150), (28, 61, 154, 149), (30, 60, 153, 151), (63, 30, 151, 156), (62, 31, 152, 155), (156, 151, 159, 164), (155, 152, 160, 163), (154, 150, 158, 162), (153, 149, 157, 161), (152, 156, 164, 160), (150, 155, 163, 158), (149, 154, 162, 157), (151, 153, 161, 159)])
me_dark_door_002.polygons.foreach_set('use_smooth', [1, 1, 1, 1, 1, 1, 1, 1, 1, 1, 1, 1, 1, 1, 1, 0, 1, 1, 1, 1, 1, 1, 1, 1, 1, 1, 1, 1, 1, 1, 1, 1, 1, 1, 1, 1, 1, 1, 1, 1, 1, 1, 1, 1, 1, 1, 1, 1, 1, 1, 1, 1, 1, 1, 1, 1, 1, 1, 1, 1, 1, 1, 1, 1, 1, 1, 1, 1, 1, 1, 1, 1, 1, 1, 1, 1, 1, 1, 1, 1, 1, 1, 1, 1, 1, 1, 1, 1, 1, 1, 1, 1, 1, 1, 1, 1, 1, 1, 1, 1, 1, 1, 1, 1, 1, 1, 1, 1, 1, 1, 1, 1, 1, 1, 1, 1, 1, 1, 1, 1, 1, 1, 1, 1, 1, 1, 1, 1, 1, 1, 1, 1, 1, 1, 1, 1, 1, 1, 1, 1, 1, 1, 1, 1, 1, 1, 1, 1])
me_dark_door_002.polygons.foreach_set('material_index', [1, 1, 1, 1, 1, 1, 1, 1, 1, 1, 1, 1, 1, 1, 1, 1, 1, 1, 1, 1, 1, 1, 1, 1, 1, 1, 1, 1, 1, 1, 1, 1, 1, 1, 1, 1, 1, 1, 1, 1, 1, 1, 1, 1, 1, 1, 1, 1, 1, 1, 1, 1, 1, 1, 1, 1, 1, 1, 1, 1, 1, 1, 1, 1, 1, 1, 1, 1, 1, 1, 1, 1, 1, 1, 1, 1, 1, 1, 1, 1, 1, 1, 1, 1, 1, 1, 1, 1, 1, 1, 1, 1, 1, 1, 1, 1, 1, 1, 1, 1, 1, 1, 1, 1, 1, 1, 1, 1, 1, 1, 1, 1, 1, 1, 1, 1, 1, 1, 1, 1, 1, 1, 1, 1, 1, 1, 1, 1, 1, 1, 1, 1, 1, 1, 1, 1, 1, 1, 1, 1, 1, 1, 1, 1, 1, 1, 1, 1])
_uv = me_dark_door_002.uv_layers.new(name='UVMap')
_uv.uv.foreach_set('vector', [0.0, 0.0, 0.0, 0.0, 0.0, 0.0, 0.0, 0.0, 0.0, 0.0, 0.0, 0.0, 0.0, 0.0, 0.0, 0.0, 0.0, 0.0, 0.0, 0.0, 0.0, 0.0, 0.0, 0.0, 0.0, 0.0, 0.0, 0.0, 0.0, 0.0, 0.0, 0.0, 0.0, 0.0, 0.0, 0.0, 0.0, 0.0, 0.0, 0.0, 0.0, 0.0, 0.0, 0.0, 0.0, 0.0, 0.0, 0.0, 0.0, 0.0, 0.0, 0.0, 0.0, 0.0, 0.0, 0.0, 0.0, 0.0, 0.0, 0.0, 0.0, 0.0, 0.0, 0.0, 0.0, 0.0, 0.0, 0.0, 0.0, 0.0, 0.0, 0.0, 0.0, 0.0, 0.0, 0.0, 0.0, 0.0, 0.0, 0.0, 0.0, 0.0, 0.0, 0.0, 0.0, 0.0, 0.0, 0.0, 0.0, 0.0, 0.0, 0.0, 0.0, 0.0, 0.0, 0.0, 0.0, 0.0, 0.0, 0.0, 0.0, 0.0, 0.0, 0.0, 0.0, 0.0, 0.0, 0.0, 0.0, 0.0, 0.0, 0.0, 0.0, 0.0, 0.0, 0.0, 0.0, 0.0, 0.0, 0.0, 0.0, 0.0, 0.0, 0.0, 0.0, 0.0, 0.0, 0.0, 0.0, 0.0, 0.0, 0.0, 0.0, 0.0, 0.0, 0.0, 0.0, 0.0, 0.0, 0.0, 0.0, 0.0, 0.0, 0.0, 0.0, 0.0, 0.0, 0.0, 0.0, 0.0, 0.0, 0.0, 0.0, 0.0, 0.0, 0.0, 0.0, 0.0, 0.0, 0.0, 0.0, 0.0, 0.0, 0.0, 0.0, 0.0, 0.0, 0.0, 0.375, 0.4643, 0.5, 0.4643, 0.5, 0.4851, 0.375, 0.4821, 0.5, 0.4643, 0.625, 0.4643, 0.625, 0.4821, 0.5, 0.4851, 0.5, 0.4851, 0.625, 0.4821, 0.625, 0.5, 0.5, 0.5298, 0.375, 0.4821, 0.5, 0.4851, 0.5, 0.5298, 0.375, 0.5, 0.375, 0.5, 0.5, 0.5298, 0.5, 0.625, 0.4048, 0.625, 0.5, 0.5298, 0.625, 0.5, 0.5952, 0.625, 0.5, 0.625, 0.5, 0.625, 0.5952, 0.625, 0.625, 0.75, 0.5, 0.7202, 0.4048, 0.625, 0.5, 0.625, 0.5, 0.7202, 0.375, 0.75, 0.375, 0.9643, 0.5, 0.9643, 0.5, 0.9821, 0.375, 0.9821, 0.5, 0.9643, 0.625, 0.9643, 0.625, 0.9821, 0.5, 0.9821, 0.5, 0.9821, 0.625, 0.9821, 0.625, 1.0, 0.5, 1.0, 0.375, 0.9821, 0.5, 0.9821, 0.5, 1.0, 0.375, 1.0, 0.3393, 0.5, 0.3571, 0.5, 0.3601, 0.625, 0.3393, 0.625, 0.3571, 0.5, 0.375, 0.5, 0.4048, 0.625, 0.3601, 0.625, 0.3601, 0.625, 0.4048, 0.625, 0.375, 0.75, 0.3571, 0.75, 0.3393, 0.625, 0.3601, 0.625, 0.3571, 0.75, 0.3393, 0.75, 0.8393, 0.5, 0.8571, 0.5, 0.8571, 0.625, 0.8393, 0.625, 0.8571, 0.5, 0.875, 0.5, 0.875, 0.625, 0.8571, 0.625, 0.8571, 0.625, 0.875, 0.625, 0.875, 0.75, 0.8571, 0.75, 0.8393, 0.625, 0.8571, 0.625, 0.8571, 0.75, 0.8393, 0.75, 0.625, 0.5, 0.6429, 0.5, 0.6399, 0.625, 0.5952, 0.625, 0.6429, 0.5, 0.6607, 0.5, 0.6607, 0.625, 0.6399, 0.625, 0.6399, 0.625, 0.6607, 0.625, 0.6607, 0.75, 0.6429, 0.75, 0.5952, 0.625, 0.6399, 0.625, 0.6429, 0.75, 0.625, 0.75, 0.6607, 0.5, 0.6786, 0.5, 0.6786, 0.625, 0.6607, 0.625, 0.6786, 0.5, 0.6964, 0.5, 0.6964, 0.625, 0.6786, 0.625, 0.6786, 0.625, 0.6964, 0.625, 0.6964, 0.75, 0.6786, 0.75, 0.6607, 0.625, 0.6786, 0.625, 0.6786, 0.75, 0.6607, 0.75, 0.6964, 0.5, 0.7143, 0.5, 0.7143, 0.625, 0.6964, 0.625, 0.7143, 0.5, 0.7321, 0.5, 0.7321, 0.625, 0.7143, 0.625, 0.7143, 0.625, 0.7321, 0.625, 0.7321, 0.75, 0.7143, 0.75, 0.6964, 0.625, 0.7143, 0.625, 0.7143, 0.75, 0.6964, 0.75, 0.7321, 0.5, 0.75, 0.5, 0.75, 0.625, 0.7321, 0.625, 0.75, 0.5, 0.7679, 0.5, 0.7679, 0.625, 0.75, 0.625, 0.75, 0.625, 0.7679, 0.625, 0.7679, 0.75, 0.75, 0.75, 0.7321, 0.625, 0.75, 0.625, 0.75, 0.75, 0.7321, 0.75, 0.7679, 0.5, 0.7857, 0.5, 0.7857, 0.625, 0.7679, 0.625, 0.7857, 0.5, 0.8036, 0.5, 0.8036, 0.625, 0.7857, 0.625, 0.7857, 0.625, 0.8036, 0.625, 0.8036, 0.75, 0.7857, 0.75, 0.7679, 0.625, 0.7857, 0.625, 0.7857, 0.75, 0.7679, 0.75, 0.8036, 0.5, 0.8214, 0.5, 0.8214, 0.625, 0.8036, 0.625, 0.8214, 0.5, 0.8393, 0.5, 0.8393, 0.625, 0.8214, 0.625, 0.8214, 0.625, 0.8393, 0.625, 0.8393, 0.75, 0.8214, 0.75, 0.8036, 0.625, 0.8214, 0.625, 0.8214, 0.75, 0.8036, 0.75, 0.125, 0.5, 0.1429, 0.5, 0.1429, 0.625, 0.125, 0.625, 0.1429, 0.5, 0.1607, 0.5, 0.1607, 0.625, 0.1429, 0.625, 0.1429, 0.625, 0.1607, 0.625, 0.1607, 0.75, 0.1429, 0.75, 0.125, 0.625, 0.1429, 0.625, 0.1429, 0.75, 0.125, 0.75, 0.1607, 0.5, 0.1786, 0.5, 0.1786, 0.625, 0.1607, 0.625, 0.1786, 0.5, 0.1964, 0.5, 0.1964, 0.625, 0.1786, 0.625, 0.1786, 0.625, 0.1964, 0.625, 0.1964, 0.75, 0.1786, 0.75, 0.1607, 0.625, 0.1786, 0.625, 0.1786, 0.75, 0.1607, 0.75, 0.1964, 0.5, 0.2143, 0.5, 0.2143, 0.625, 0.1964, 0.625, 0.2143, 0.5, 0.2321, 0.5, 0.2321, 0.625, 0.2143, 0.625, 0.2143, 0.625, 0.2321, 0.625, 0.2321, 0.75, 0.2143, 0.75, 0.1964, 0.625, 0.2143, 0.625, 0.2143, 0.75, 0.1964, 0.75, 0.2321, 0.5, 0.25, 0.5, 0.25, 0.625, 0.2321, 0.625, 0.25, 0.5, 0.2679, 0.5, 0.2679, 0.625, 0.25, 0.625, 0.25, 0.625, 0.2679, 0.625, 0.2679, 0.75, 0.25, 0.75, 0.2321, 0.625, 0.25, 0.625, 0.25, 0.75, 0.2321, 0.75, 0.2679, 0.5, 0.2857, 0.5, 0.2857, 0.625, 0.2679, 0.625, 0.2857, 0.5, 0.3036, 0.5, 0.3036, 0.625, 0.2857, 0.625, 0.2857, 0.625, 0.3036, 0.625, 0.3036, 0.75, 0.2857, 0.75, 0.2679, 0.625, 0.2857, 0.625, 0.2857, 0.75, 0.2679, 0.75, 0.3036, 0.5, 0.3214, 0.5, 0.3214, 0.625, 0.3036, 0.625, 0.3214, 0.5, 0.3393, 0.5, 0.3393, 0.625, 0.3214, 0.625, 0.3214, 0.625, 0.3393, 0.625, 0.3393, 0.75, 0.3214, 0.75, 0.3036, 0.625, 0.3214, 0.625, 0.3214, 0.75, 0.3036, 0.75, 0.375, 0.75, 0.5, 0.7202, 0.5, 0.7649, 0.375, 0.7679, 0.5, 0.7202, 0.625, 0.75, 0.625, 0.7679, 0.5, 0.7649, 0.5, 0.7649, 0.625, 0.7679, 0.625, 0.7857, 0.5, 0.7857, 0.375, 0.7679, 0.5, 0.7649, 0.5, 0.7857, 0.375, 0.7857, 0.375, 0.7857, 0.5, 0.7857, 0.5, 0.8036, 0.375, 0.8036, 0.5, 0.7857, 0.625, 0.7857, 0.625, 0.8036, 0.5, 0.8036, 0.5, 0.8036, 0.625, 0.8036, 0.625, 0.8214, 0.5, 0.8214, 0.375, 0.8036, 0.5, 0.8036, 0.5, 0.8214, 0.375, 0.8214, 0.375, 0.8214, 0.5, 0.8214, 0.5, 0.8393, 0.375, 0.8393, 0.5, 0.8214, 0.625, 0.8214, 0.625, 0.8393, 0.5, 0.8393, 0.5, 0.8393, 0.625, 0.8393, 0.625, 0.8571, 0.5, 0.8571, 0.375, 0.8393, 0.5, 0.8393, 0.5, 0.8571, 0.375, 0.8571, 0.375, 0.8571, 0.5, 0.8571, 0.5, 0.875, 0.375, 0.875, 0.5, 0.8571, 0.625, 0.8571, 0.625, 0.875, 0.5, 0.875, 0.5, 0.875, 0.625, 0.875, 0.625, 0.8929, 0.5, 0.8929, 0.375, 0.875, 0.5, 0.875, 0.5, 0.8929, 0.375, 0.8929, 0.375, 0.8929, 0.5, 0.8929, 0.5, 0.9107, 0.375, 0.9107, 0.5, 0.8929, 0.625, 0.8929, 0.625, 0.9107, 0.5, 0.9107, 0.5, 0.9107, 0.625, 0.9107, 0.625, 0.9286, 0.5, 0.9286, 0.375, 0.9107, 0.5, 0.9107, 0.5, 0.9286, 0.375, 0.9286, 0.375, 0.9286, 0.5, 0.9286, 0.5, 0.9464, 0.375, 0.9464, 0.5, 0.9286, 0.625, 0.9286, 0.625, 0.9464, 0.5, 0.9464, 0.5, 0.9464, 0.625, 0.9464, 0.625, 0.9643, 0.5, 0.9643, 0.375, 0.9464, 0.5, 0.9464, 0.5, 0.9643, 0.375, 0.9643, 0.375, 0.25, 0.5, 0.25, 0.5, 0.2679, 0.375, 0.2679, 0.5, 0.25, 0.625, 0.25, 0.625, 0.2679, 0.5, 0.2679, 0.5, 0.2679, 0.625, 0.2679, 0.625, 0.2857, 0.5, 0.2857, 0.375, 0.2679, 0.5, 0.2679, 0.5, 0.2857, 0.375, 0.2857, 0.375, 0.2857, 0.5, 0.2857, 0.5, 0.3036, 0.375, 0.3036, 0.5, 0.2857, 0.625, 0.2857, 0.625, 0.3036, 0.5, 0.3036, 0.5, 0.3036, 0.625, 0.3036, 0.625, 0.3214, 0.5, 0.3214, 0.375, 0.3036, 0.5, 0.3036, 0.5, 0.3214, 0.375, 0.3214, 0.375, 0.3214, 0.5, 0.3214, 0.5, 0.3393, 0.375, 0.3393, 0.5, 0.3214, 0.625, 0.3214, 0.625, 0.3393, 0.5, 0.3393, 0.5, 0.3393, 0.625, 0.3393, 0.625, 0.3571, 0.5, 0.3571, 0.375, 0.3393, 0.5, 0.3393, 0.5, 0.3571, 0.375, 0.3571, 0.375, 0.3571, 0.5, 0.3571, 0.5, 0.375, 0.375, 0.375, 0.5, 0.3571, 0.625, 0.3571, 0.625, 0.375, 0.5, 0.375, 0.5, 0.375, 0.625, 0.375, 0.625, 0.3929, 0.5, 0.3929, 0.375, 0.375, 0.5, 0.375, 0.5, 0.3929, 0.375, 0.3929, 0.375, 0.3929, 0.5, 0.3929, 0.5, 0.4107, 0.375, 0.4107, 0.5, 0.3929, 0.625, 0.3929, 0.625, 0.4107, 0.5, 0.4107, 0.5, 0.4107, 0.625, 0.4107, 0.625, 0.4286, 0.5, 0.4286, 0.375, 0.4107, 0.5, 0.4107, 0.5, 0.4286, 0.375, 0.4286, 0.375, 0.4286, 0.5, 0.4286, 0.5, 0.4464, 0.375, 0.4464, 0.5, 0.4286, 0.625, 0.4286, 0.625, 0.4464, 0.5, 0.4464, 0.5, 0.4464, 0.625, 0.4464, 0.625, 0.4643, 0.5, 0.4643, 0.375, 0.4464, 0.5, 0.4464, 0.5, 0.4643, 0.375, 0.4643, 0.5, 1.0, 0.625, 1.0, 0.625, 1.0, 0.5, 1.0, 0.125, 0.625, 0.125, 0.75, 0.125, 0.75, 0.125, 0.625, 0.625, 0.25, 0.5, 0.25, 0.5, 0.25, 0.625, 0.25, 0.875, 0.75, 0.875, 0.625, 0.875, 0.625, 0.875, 0.75, 0.375, 1.0, 0.5, 1.0, 0.5, 1.0, 0.375, 1.0, 0.125, 0.5, 0.125, 0.625, 0.125, 0.625, 0.125, 0.5, 0.5, 0.25, 0.375, 0.25, 0.375, 0.25, 0.5, 0.25, 0.875, 0.625, 0.875, 0.5, 0.875, 0.5, 0.875, 0.625, 0.5, 0.25, 0.375, 0.25, 0.375, 0.25, 0.5, 0.25, 0.875, 0.625, 0.875, 0.5, 0.875, 0.5, 0.875, 0.625, 0.5, 1.0, 0.625, 1.0, 0.625, 1.0, 0.5, 1.0, 0.125, 0.625, 0.125, 0.75, 0.125, 0.75, 0.125, 0.625, 0.625, 0.25, 0.5, 0.25, 0.5, 0.25, 0.625, 0.25, 0.875, 0.75, 0.875, 0.625, 0.875, 0.625, 0.875, 0.75, 0.375, 1.0, 0.5, 1.0, 0.5, 1.0, 0.375, 1.0, 0.125, 0.5, 0.125, 0.625, 0.125, 0.625, 0.125, 0.5])
me_dark_door_002.materials.append(mat_rooms_door)
me_dark_door_002.materials.append(mat_doorknob)
me_dark_door_002.update()
arm_doorrig = bpy.data.armatures.new('DoorRig')  # bones are not reproduced

# ---- objects
ob_door = bpy.data.objects.new('door', me_dark_door)
ob_armature = bpy.data.objects.new('Armature', arm_doorrig)
ob_door_001 = bpy.data.objects.new('door.001', me_dark_door_001)
ob_door_002 = bpy.data.objects.new('door.002', me_dark_door_002)

# ---- transforms, parenting, visibility, modifiers, constraints
ob_door.parent = ob_armature
ob_door.matrix_parent_inverse = Matrix(((1.0, -0.0, 0.0, 0.6558), (-0.0, 1.0, -0.0, 0.0), (0.0, 0.0, 1.0, -0.5), (-0.0, 0.0, -0.0, 1.0)))
ob_door.location = (0.0, 0.0, 0.0)
_vg = ob_door.vertex_groups.new(name='doorknob')
_vg = ob_door.vertex_groups.new(name='door')
_vg.add([0, 1, 2, 3, 4, 5, 6, 7], 1.0, 'REPLACE')
_m = ob_door.modifiers.new('Armature', 'ARMATURE')
_m.object = ob_armature
_m.use_deform_preserve_volume = True
_m.vertex_group = 'door'
ob_armature.location = (-0.6558, 0.0, 0.5)
ob_door_001.parent = ob_armature
ob_door_001.matrix_parent_inverse = Matrix(((1.0, -0.0, 0.0, 0.6558), (-0.0, 1.0, -0.0, 0.0), (0.0, 0.0, 1.0, -0.5), (-0.0, 0.0, -0.0, 1.0)))
ob_door_001.location = (0.0, 0.0, 0.0)
_vg = ob_door_001.vertex_groups.new(name='doorknob')
_vg.add([28, 29, 30, 31, 32, 33, 34, 35, 36, 37, 38, 39, 40, 41, 42, 43, 44, 45, 46, 47, 48, 49, 50, 51, 52, 53, 54, 55, 56, 57, 58, 59, 60, 61, 62, 63, 64, 65, 66, 67, 68, 69, 70, 71, 72, 73, 74, 75, 76, 77, 78, 79, 80, 81, 82, 83, 84, 85, 86, 87, 88, 89, 90, 91, 92, 93, 94, 95, 96, 97, 98, 99, 100, 101, 102, 103, 104, 105, 106, 107, 108, 109, 110, 111, 112, 113, 114, 115, 116, 117, 118, 119, 120, 121, 122, 123, 124, 125, 126, 127, 128, 129, 130, 131, 132, 133, 134, 135, 136, 137, 138, 139, 140, 141, 142, 143, 144, 145, 146, 147, 148, 149, 150, 151, 152, 153, 154, 155, 156, 157, 158, 159, 160, 161, 162, 163, 164], 1.0, 'REPLACE')
_vg = ob_door_001.vertex_groups.new(name='door')
_vg.add([0, 1, 2, 3, 4, 5, 6, 7, 8, 9, 10, 11, 12, 13, 14, 15, 16, 17, 18, 19, 20, 21, 22, 23, 24, 25, 26, 27, 28, 29, 30, 31, 32, 33, 34, 35, 36, 37, 38, 39, 40, 41, 42, 43, 44, 45, 46, 47, 48, 49, 50, 51, 52, 53, 54, 55, 56, 57, 58, 59, 60, 61, 62, 63, 64, 65, 66, 67, 68, 69, 70, 71, 72, 73, 74, 75, 76, 77, 78, 79, 80, 81, 82, 83, 84, 85, 86, 87, 88, 89, 90, 91, 92, 93, 94, 95, 96, 97, 98, 99, 100, 101, 102, 103, 104, 105, 106, 107, 108, 109, 110, 111, 112, 113, 114, 115, 116, 117, 118, 119, 120, 121, 122, 123, 124, 125, 126, 127, 128, 129, 130, 131, 132, 133, 134, 135, 136, 137, 138, 139, 140, 141, 142, 143, 144, 145, 146, 147, 148, 149, 150, 151, 152, 153, 154, 155, 156, 157, 158, 159, 160, 161, 162, 163, 164], 1.0, 'REPLACE')
_m = ob_door_001.modifiers.new('Armature', 'ARMATURE')
_m.object = ob_armature
_m.use_deform_preserve_volume = True
_m.vertex_group = 'door'
ob_door_002.parent = ob_armature
ob_door_002.matrix_parent_inverse = Matrix(((1.0, -0.0, 0.0, 0.6558), (-0.0, 1.0, -0.0, 0.0), (0.0, 0.0, 1.0, -0.5), (-0.0, 0.0, -0.0, 1.0)))
ob_door_002.location = (0.0, 0.0, 0.0)
_vg = ob_door_002.vertex_groups.new(name='doorknob')
_vg.add([28, 29, 30, 31, 32, 33, 34, 35, 36, 37, 38, 39, 40, 41, 42, 43, 44, 45, 46, 47, 48, 49, 50, 51, 52, 53, 54, 55, 56, 57, 58, 59, 60, 61, 62, 63, 64, 65, 66, 67, 68, 69, 70, 71, 72, 73, 74, 75, 76, 77, 78, 79, 80, 81, 82, 83, 84, 85, 86, 87, 88, 89, 90, 91, 92, 93, 94, 95, 96, 97, 98, 99, 100, 101, 102, 103, 104, 105, 106, 107, 108, 109, 110, 111, 112, 113, 114, 115, 116, 117, 118, 119, 120, 121, 122, 123, 124, 125, 126, 127, 128, 129, 130, 131, 132, 133, 134, 135, 136, 137, 138, 139, 140, 141, 142, 143, 144, 145, 146, 147, 148, 149, 150, 151, 152, 153, 154, 155, 156, 157, 158, 159, 160, 161, 162, 163, 164], 1.0, 'REPLACE')
_vg = ob_door_002.vertex_groups.new(name='door')
_vg.add([0, 1, 2, 3, 4, 5, 6, 7, 8, 9, 10, 11, 12, 13, 14, 15, 16, 17, 18, 19, 20, 21, 22, 23, 24, 25, 26, 27, 28, 29, 30, 31, 32, 33, 34, 35, 36, 37, 38, 39, 40, 41, 42, 43, 44, 45, 46, 47, 48, 49, 50, 51, 52, 53, 54, 55, 56, 57, 58, 59, 60, 61, 62, 63, 64, 65, 66, 67, 68, 69, 70, 71, 72, 73, 74, 75, 76, 77, 78, 79, 80, 81, 82, 83, 84, 85, 86, 87, 88, 89, 90, 91, 92, 93, 94, 95, 96, 97, 98, 99, 100, 101, 102, 103, 104, 105, 106, 107, 108, 109, 110, 111, 112, 113, 114, 115, 116, 117, 118, 119, 120, 121, 122, 123, 124, 125, 126, 127, 128, 129, 130, 131, 132, 133, 134, 135, 136, 137, 138, 139, 140, 141, 142, 143, 144, 145, 146, 147, 148, 149, 150, 151, 152, 153, 154, 155, 156, 157, 158, 159, 160, 161, 162, 163, 164], 1.0, 'REPLACE')
_m = ob_door_002.modifiers.new('Armature', 'ARMATURE')
_m.object = ob_armature
_m.use_deform_preserve_volume = True
_m.vertex_group = 'door'

# ---- collection membership
col_collection.objects.link(ob_door)
col_collection.objects.link(ob_armature)
col_collection.objects.link(ob_door_001)
col_collection.objects.link(ob_door_002)

# ---- scene / render settings (as saved in the file)
scene.frame_start = 1; scene.frame_end = 70; scene.frame_set(3)
scene.render.engine = 'BLENDER_EEVEE_NEXT'
bpy.context.view_layer.update()

# ---- added for rendering (the .blend has no active camera and no usable light): camera, sun
cam_auto = bpy.data.cameras.new('AutoCamera')
cam_auto.lens = 50.0
cam_auto.sensor_width = 36.0
cam_auto.clip_end = 1000.0
ob_auto_camera = bpy.data.objects.new('AutoCamera', cam_auto)
scene.collection.objects.link(ob_auto_camera)
ob_auto_camera.location = (2.13658, -2.11638, 2.73136)
ob_auto_camera.rotation_euler = (1.09748, -7.21219e-08, 0.694738)
scene.camera = ob_auto_camera
light_auto_sun = bpy.data.lights.new('AutoSun', 'SUN')
light_auto_sun.energy = 3.0
light_auto_sun.angle = 0.0523599
ob_auto_sun = bpy.data.objects.new('AutoSun', light_auto_sun)
scene.collection.objects.link(ob_auto_sun)
ob_auto_sun.rotation_euler = (0.872665, 0.174533, 0.523599)
bpy.context.view_layer.update()
